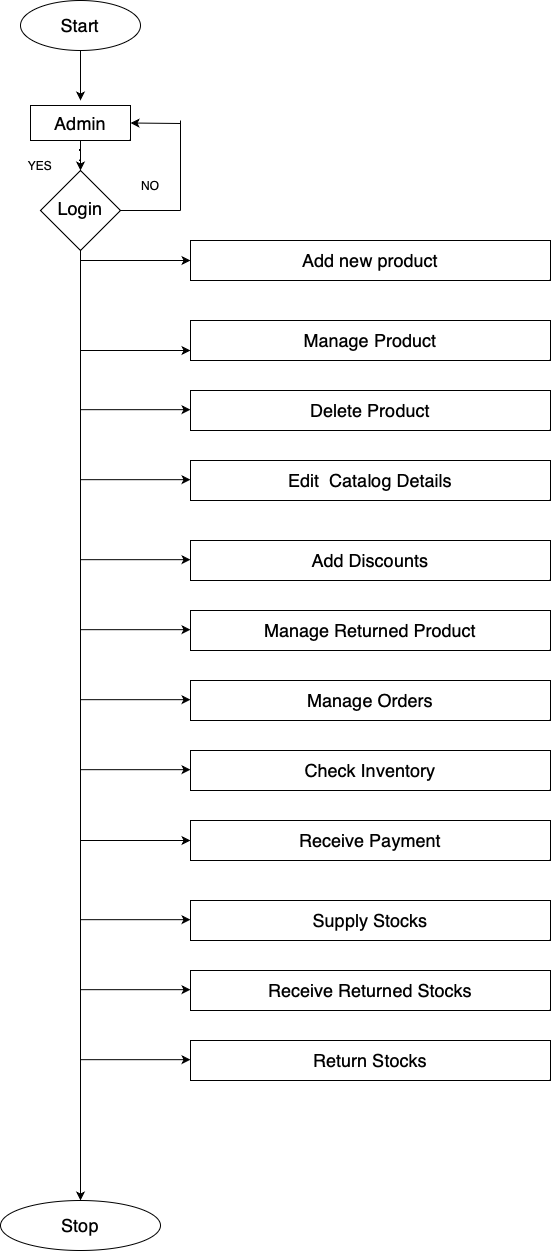

The diagram above was exported from draw.io. Its source (the exported page's mxGraphModel, read from the mxfile embedded in the PNG):
<mxGraphModel dx="1900" dy="1797" grid="1" gridSize="10" guides="1" tooltips="1" connect="1" arrows="1" fold="1" page="1" pageScale="1" pageWidth="827" pageHeight="1169" math="0" shadow="0">
  <root>
    <mxCell id="WIyWlLk6GJQsqaUBKTNV-0" />
    <mxCell id="WIyWlLk6GJQsqaUBKTNV-1" parent="WIyWlLk6GJQsqaUBKTNV-0" />
    <mxCell id="wU1q_uU3oeNBjgDYnHFv-6" style="edgeStyle=orthogonalEdgeStyle;rounded=0;orthogonalLoop=1;jettySize=auto;html=1;exitX=0.5;exitY=1;exitDx=0;exitDy=0;" edge="1" parent="WIyWlLk6GJQsqaUBKTNV-1" source="WIyWlLk6GJQsqaUBKTNV-6">
      <mxGeometry relative="1" as="geometry">
        <mxPoint x="220" y="1270" as="targetPoint" />
      </mxGeometry>
    </mxCell>
    <mxCell id="WIyWlLk6GJQsqaUBKTNV-6" value="&lt;font style=&quot;font-size: 18px;&quot;&gt;Login&lt;/font&gt;" style="rhombus;whiteSpace=wrap;html=1;shadow=0;fontFamily=Helvetica;fontSize=12;align=center;strokeWidth=1;spacing=6;spacingTop=-4;" parent="WIyWlLk6GJQsqaUBKTNV-1" vertex="1">
      <mxGeometry x="180" y="240" width="80" height="80" as="geometry" />
    </mxCell>
    <mxCell id="wU1q_uU3oeNBjgDYnHFv-1" style="edgeStyle=orthogonalEdgeStyle;rounded=0;orthogonalLoop=1;jettySize=auto;html=1;exitX=0.5;exitY=1;exitDx=0;exitDy=0;" edge="1" parent="WIyWlLk6GJQsqaUBKTNV-1" source="wU1q_uU3oeNBjgDYnHFv-0">
      <mxGeometry relative="1" as="geometry">
        <mxPoint x="220" y="170" as="targetPoint" />
      </mxGeometry>
    </mxCell>
    <mxCell id="wU1q_uU3oeNBjgDYnHFv-0" value="&lt;font style=&quot;font-size: 18px;&quot;&gt;Start&lt;/font&gt;" style="ellipse;whiteSpace=wrap;html=1;" vertex="1" parent="WIyWlLk6GJQsqaUBKTNV-1">
      <mxGeometry x="160" y="70" width="120" height="50" as="geometry" />
    </mxCell>
    <mxCell id="wU1q_uU3oeNBjgDYnHFv-2" value="&lt;font style=&quot;font-size: 18px;&quot;&gt;Add new product&lt;/font&gt;" style="rounded=0;whiteSpace=wrap;html=1;" vertex="1" parent="WIyWlLk6GJQsqaUBKTNV-1">
      <mxGeometry x="330" y="310" width="360" height="40" as="geometry" />
    </mxCell>
    <mxCell id="wU1q_uU3oeNBjgDYnHFv-3" value="&lt;font style=&quot;font-size: 18px;&quot;&gt;Manage Product&lt;/font&gt;" style="rounded=0;whiteSpace=wrap;html=1;" vertex="1" parent="WIyWlLk6GJQsqaUBKTNV-1">
      <mxGeometry x="330" y="390" width="360" height="40" as="geometry" />
    </mxCell>
    <mxCell id="wU1q_uU3oeNBjgDYnHFv-4" value="&lt;font style=&quot;font-size: 18px;&quot;&gt;Delete Product&lt;/font&gt;" style="rounded=0;whiteSpace=wrap;html=1;" vertex="1" parent="WIyWlLk6GJQsqaUBKTNV-1">
      <mxGeometry x="330" y="460" width="360" height="40" as="geometry" />
    </mxCell>
    <mxCell id="wU1q_uU3oeNBjgDYnHFv-8" style="edgeStyle=orthogonalEdgeStyle;rounded=0;orthogonalLoop=1;jettySize=auto;html=1;exitX=0.5;exitY=1;exitDx=0;exitDy=0;" edge="1" parent="WIyWlLk6GJQsqaUBKTNV-1" source="wU1q_uU3oeNBjgDYnHFv-7" target="WIyWlLk6GJQsqaUBKTNV-6">
      <mxGeometry relative="1" as="geometry" />
    </mxCell>
    <mxCell id="wU1q_uU3oeNBjgDYnHFv-7" value="&lt;font style=&quot;font-size: 18px;&quot;&gt;Admin&lt;/font&gt;" style="rounded=0;whiteSpace=wrap;html=1;" vertex="1" parent="WIyWlLk6GJQsqaUBKTNV-1">
      <mxGeometry x="170" y="175" width="100" height="35" as="geometry" />
    </mxCell>
    <mxCell id="wU1q_uU3oeNBjgDYnHFv-10" value="" style="endArrow=classic;html=1;rounded=0;entryX=1;entryY=0.5;entryDx=0;entryDy=0;" edge="1" parent="WIyWlLk6GJQsqaUBKTNV-1" target="wU1q_uU3oeNBjgDYnHFv-7">
      <mxGeometry width="50" height="50" relative="1" as="geometry">
        <mxPoint x="320" y="193" as="sourcePoint" />
        <mxPoint x="450" y="310" as="targetPoint" />
      </mxGeometry>
    </mxCell>
    <mxCell id="wU1q_uU3oeNBjgDYnHFv-11" value="" style="endArrow=none;html=1;rounded=0;" edge="1" parent="WIyWlLk6GJQsqaUBKTNV-1">
      <mxGeometry width="50" height="50" relative="1" as="geometry">
        <mxPoint x="320" y="280" as="sourcePoint" />
        <mxPoint x="320" y="190" as="targetPoint" />
      </mxGeometry>
    </mxCell>
    <mxCell id="wU1q_uU3oeNBjgDYnHFv-12" value="" style="endArrow=none;html=1;rounded=0;exitX=1;exitY=0.5;exitDx=0;exitDy=0;" edge="1" parent="WIyWlLk6GJQsqaUBKTNV-1" source="WIyWlLk6GJQsqaUBKTNV-6">
      <mxGeometry width="50" height="50" relative="1" as="geometry">
        <mxPoint x="400" y="360" as="sourcePoint" />
        <mxPoint x="320" y="280" as="targetPoint" />
      </mxGeometry>
    </mxCell>
    <mxCell id="wU1q_uU3oeNBjgDYnHFv-13" value="YES" style="text;html=1;strokeColor=none;fillColor=none;align=center;verticalAlign=middle;whiteSpace=wrap;rounded=0;" vertex="1" parent="WIyWlLk6GJQsqaUBKTNV-1">
      <mxGeometry x="150" y="220" width="60" height="30" as="geometry" />
    </mxCell>
    <mxCell id="wU1q_uU3oeNBjgDYnHFv-14" value="NO" style="text;html=1;strokeColor=none;fillColor=none;align=center;verticalAlign=middle;whiteSpace=wrap;rounded=0;" vertex="1" parent="WIyWlLk6GJQsqaUBKTNV-1">
      <mxGeometry x="260" y="240" width="60" height="30" as="geometry" />
    </mxCell>
    <mxCell id="wU1q_uU3oeNBjgDYnHFv-16" style="edgeStyle=orthogonalEdgeStyle;rounded=0;orthogonalLoop=1;jettySize=auto;html=1;exitX=0.5;exitY=1;exitDx=0;exitDy=0;" edge="1" parent="WIyWlLk6GJQsqaUBKTNV-1" source="wU1q_uU3oeNBjgDYnHFv-3" target="wU1q_uU3oeNBjgDYnHFv-3">
      <mxGeometry relative="1" as="geometry" />
    </mxCell>
    <mxCell id="wU1q_uU3oeNBjgDYnHFv-18" value="&lt;font style=&quot;font-size: 18px;&quot;&gt;Edit &amp;nbsp;Catalog Details&lt;/font&gt;" style="rounded=0;whiteSpace=wrap;html=1;" vertex="1" parent="WIyWlLk6GJQsqaUBKTNV-1">
      <mxGeometry x="330" y="530" width="360" height="40" as="geometry" />
    </mxCell>
    <mxCell id="wU1q_uU3oeNBjgDYnHFv-19" value="&lt;font style=&quot;font-size: 18px;&quot;&gt;Add Discounts&lt;/font&gt;" style="rounded=0;whiteSpace=wrap;html=1;" vertex="1" parent="WIyWlLk6GJQsqaUBKTNV-1">
      <mxGeometry x="330" y="610" width="360" height="40" as="geometry" />
    </mxCell>
    <mxCell id="wU1q_uU3oeNBjgDYnHFv-20" value="&lt;font style=&quot;font-size: 18px;&quot;&gt;Manage Returned Product&lt;/font&gt;" style="rounded=0;whiteSpace=wrap;html=1;" vertex="1" parent="WIyWlLk6GJQsqaUBKTNV-1">
      <mxGeometry x="330" y="680" width="360" height="40" as="geometry" />
    </mxCell>
    <mxCell id="wU1q_uU3oeNBjgDYnHFv-21" value="&lt;font style=&quot;font-size: 18px;&quot;&gt;Manage Orders&lt;/font&gt;" style="rounded=0;whiteSpace=wrap;html=1;" vertex="1" parent="WIyWlLk6GJQsqaUBKTNV-1">
      <mxGeometry x="330" y="750" width="360" height="40" as="geometry" />
    </mxCell>
    <mxCell id="wU1q_uU3oeNBjgDYnHFv-22" value="&lt;font style=&quot;font-size: 18px;&quot;&gt;Check Inventory&lt;/font&gt;" style="rounded=0;whiteSpace=wrap;html=1;" vertex="1" parent="WIyWlLk6GJQsqaUBKTNV-1">
      <mxGeometry x="330" y="820" width="360" height="40" as="geometry" />
    </mxCell>
    <mxCell id="wU1q_uU3oeNBjgDYnHFv-24" value="&lt;font style=&quot;font-size: 18px;&quot;&gt;Receive Payment&lt;/font&gt;" style="rounded=0;whiteSpace=wrap;html=1;" vertex="1" parent="WIyWlLk6GJQsqaUBKTNV-1">
      <mxGeometry x="330" y="890" width="360" height="40" as="geometry" />
    </mxCell>
    <mxCell id="wU1q_uU3oeNBjgDYnHFv-26" value="&lt;font style=&quot;font-size: 18px;&quot;&gt;Supply Stocks&lt;/font&gt;" style="rounded=0;whiteSpace=wrap;html=1;" vertex="1" parent="WIyWlLk6GJQsqaUBKTNV-1">
      <mxGeometry x="330" y="970" width="360" height="40" as="geometry" />
    </mxCell>
    <mxCell id="wU1q_uU3oeNBjgDYnHFv-27" value="&lt;font style=&quot;font-size: 18px;&quot;&gt;Receive Returned Stocks&lt;/font&gt;" style="rounded=0;whiteSpace=wrap;html=1;" vertex="1" parent="WIyWlLk6GJQsqaUBKTNV-1">
      <mxGeometry x="330" y="1040" width="360" height="40" as="geometry" />
    </mxCell>
    <mxCell id="wU1q_uU3oeNBjgDYnHFv-28" value="&lt;font style=&quot;font-size: 18px;&quot;&gt;Return Stocks&lt;/font&gt;" style="rounded=0;whiteSpace=wrap;html=1;" vertex="1" parent="WIyWlLk6GJQsqaUBKTNV-1">
      <mxGeometry x="330" y="1110" width="360" height="40" as="geometry" />
    </mxCell>
    <mxCell id="wU1q_uU3oeNBjgDYnHFv-29" value="&lt;font style=&quot;font-size: 18px;&quot;&gt;Stop&lt;/font&gt;" style="ellipse;whiteSpace=wrap;html=1;" vertex="1" parent="WIyWlLk6GJQsqaUBKTNV-1">
      <mxGeometry x="140" y="1270" width="160" height="50" as="geometry" />
    </mxCell>
    <mxCell id="wU1q_uU3oeNBjgDYnHFv-33" value="" style="edgeStyle=none;orthogonalLoop=1;jettySize=auto;html=1;rounded=0;entryX=0;entryY=0.5;entryDx=0;entryDy=0;" edge="1" parent="WIyWlLk6GJQsqaUBKTNV-1" target="wU1q_uU3oeNBjgDYnHFv-2">
      <mxGeometry width="100" relative="1" as="geometry">
        <mxPoint x="220" y="330" as="sourcePoint" />
        <mxPoint x="310" y="320" as="targetPoint" />
        <Array as="points" />
      </mxGeometry>
    </mxCell>
    <mxCell id="wU1q_uU3oeNBjgDYnHFv-34" value="" style="edgeStyle=none;orthogonalLoop=1;jettySize=auto;html=1;rounded=0;entryX=0;entryY=0.5;entryDx=0;entryDy=0;" edge="1" parent="WIyWlLk6GJQsqaUBKTNV-1">
      <mxGeometry width="100" relative="1" as="geometry">
        <mxPoint x="220" y="420" as="sourcePoint" />
        <mxPoint x="330" y="420" as="targetPoint" />
        <Array as="points" />
      </mxGeometry>
    </mxCell>
    <mxCell id="wU1q_uU3oeNBjgDYnHFv-35" value="" style="edgeStyle=none;orthogonalLoop=1;jettySize=auto;html=1;rounded=0;entryX=0;entryY=0.5;entryDx=0;entryDy=0;" edge="1" parent="WIyWlLk6GJQsqaUBKTNV-1">
      <mxGeometry width="100" relative="1" as="geometry">
        <mxPoint x="220" y="479.17" as="sourcePoint" />
        <mxPoint x="330" y="479.17" as="targetPoint" />
        <Array as="points" />
      </mxGeometry>
    </mxCell>
    <mxCell id="wU1q_uU3oeNBjgDYnHFv-36" value="" style="edgeStyle=none;orthogonalLoop=1;jettySize=auto;html=1;rounded=0;entryX=0;entryY=0.5;entryDx=0;entryDy=0;" edge="1" parent="WIyWlLk6GJQsqaUBKTNV-1">
      <mxGeometry width="100" relative="1" as="geometry">
        <mxPoint x="220" y="549.17" as="sourcePoint" />
        <mxPoint x="330" y="549.17" as="targetPoint" />
        <Array as="points" />
      </mxGeometry>
    </mxCell>
    <mxCell id="wU1q_uU3oeNBjgDYnHFv-37" value="" style="edgeStyle=none;orthogonalLoop=1;jettySize=auto;html=1;rounded=0;entryX=0;entryY=0.5;entryDx=0;entryDy=0;" edge="1" parent="WIyWlLk6GJQsqaUBKTNV-1">
      <mxGeometry width="100" relative="1" as="geometry">
        <mxPoint x="220" y="629.17" as="sourcePoint" />
        <mxPoint x="330" y="629.17" as="targetPoint" />
        <Array as="points" />
      </mxGeometry>
    </mxCell>
    <mxCell id="wU1q_uU3oeNBjgDYnHFv-38" value="" style="edgeStyle=none;orthogonalLoop=1;jettySize=auto;html=1;rounded=0;entryX=0;entryY=0.5;entryDx=0;entryDy=0;" edge="1" parent="WIyWlLk6GJQsqaUBKTNV-1">
      <mxGeometry width="100" relative="1" as="geometry">
        <mxPoint x="220" y="699.17" as="sourcePoint" />
        <mxPoint x="330" y="699.17" as="targetPoint" />
        <Array as="points" />
      </mxGeometry>
    </mxCell>
    <mxCell id="wU1q_uU3oeNBjgDYnHFv-39" value="" style="edgeStyle=none;orthogonalLoop=1;jettySize=auto;html=1;rounded=0;entryX=0;entryY=0.5;entryDx=0;entryDy=0;" edge="1" parent="WIyWlLk6GJQsqaUBKTNV-1">
      <mxGeometry width="100" relative="1" as="geometry">
        <mxPoint x="220" y="769.1700000000001" as="sourcePoint" />
        <mxPoint x="330" y="769.1700000000001" as="targetPoint" />
        <Array as="points" />
      </mxGeometry>
    </mxCell>
    <mxCell id="wU1q_uU3oeNBjgDYnHFv-40" value="" style="edgeStyle=none;orthogonalLoop=1;jettySize=auto;html=1;rounded=0;entryX=0;entryY=0.5;entryDx=0;entryDy=0;" edge="1" parent="WIyWlLk6GJQsqaUBKTNV-1">
      <mxGeometry width="100" relative="1" as="geometry">
        <mxPoint x="220" y="839.1700000000001" as="sourcePoint" />
        <mxPoint x="330" y="839.1700000000001" as="targetPoint" />
        <Array as="points" />
      </mxGeometry>
    </mxCell>
    <mxCell id="wU1q_uU3oeNBjgDYnHFv-41" value="" style="edgeStyle=none;orthogonalLoop=1;jettySize=auto;html=1;rounded=0;entryX=0;entryY=0.5;entryDx=0;entryDy=0;" edge="1" parent="WIyWlLk6GJQsqaUBKTNV-1">
      <mxGeometry width="100" relative="1" as="geometry">
        <mxPoint x="220" y="910" as="sourcePoint" />
        <mxPoint x="330" y="910" as="targetPoint" />
        <Array as="points" />
      </mxGeometry>
    </mxCell>
    <mxCell id="wU1q_uU3oeNBjgDYnHFv-42" value="" style="edgeStyle=none;orthogonalLoop=1;jettySize=auto;html=1;rounded=0;entryX=0;entryY=0.5;entryDx=0;entryDy=0;" edge="1" parent="WIyWlLk6GJQsqaUBKTNV-1">
      <mxGeometry width="100" relative="1" as="geometry">
        <mxPoint x="220" y="989.1700000000001" as="sourcePoint" />
        <mxPoint x="330" y="989.1700000000001" as="targetPoint" />
        <Array as="points" />
      </mxGeometry>
    </mxCell>
    <mxCell id="wU1q_uU3oeNBjgDYnHFv-43" value="" style="edgeStyle=none;orthogonalLoop=1;jettySize=auto;html=1;rounded=0;entryX=0;entryY=0.5;entryDx=0;entryDy=0;" edge="1" parent="WIyWlLk6GJQsqaUBKTNV-1">
      <mxGeometry width="100" relative="1" as="geometry">
        <mxPoint x="220" y="1059.17" as="sourcePoint" />
        <mxPoint x="330" y="1059.17" as="targetPoint" />
        <Array as="points" />
      </mxGeometry>
    </mxCell>
    <mxCell id="wU1q_uU3oeNBjgDYnHFv-44" value="" style="edgeStyle=none;orthogonalLoop=1;jettySize=auto;html=1;rounded=0;entryX=0;entryY=0.5;entryDx=0;entryDy=0;" edge="1" parent="WIyWlLk6GJQsqaUBKTNV-1">
      <mxGeometry width="100" relative="1" as="geometry">
        <mxPoint x="220" y="1129.17" as="sourcePoint" />
        <mxPoint x="330" y="1129.17" as="targetPoint" />
        <Array as="points" />
      </mxGeometry>
    </mxCell>
  </root>
</mxGraphModel>